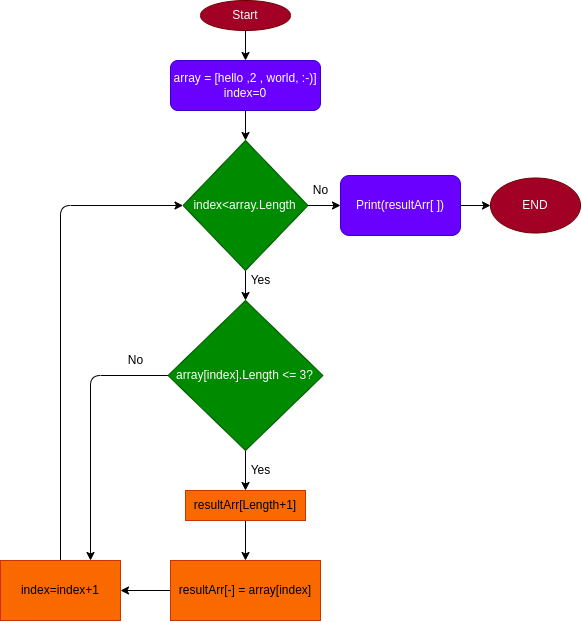

The diagram above was exported from draw.io. Its source (the exported page's mxGraphModel, read from the mxfile embedded in the PNG):
<mxGraphModel dx="1656" dy="420" grid="1" gridSize="10" guides="1" tooltips="1" connect="1" arrows="1" fold="1" page="1" pageScale="1" pageWidth="850" pageHeight="1100" math="0" shadow="0">
  <root>
    <mxCell id="0" />
    <mxCell id="1" parent="0" />
    <mxCell id="5" value="" style="edgeStyle=none;html=1;" edge="1" parent="1" source="2" target="3">
      <mxGeometry relative="1" as="geometry" />
    </mxCell>
    <mxCell id="2" value="Start&lt;br&gt;" style="ellipse;whiteSpace=wrap;html=1;fillColor=#a20025;fontColor=#ffffff;strokeColor=#6F0000;" vertex="1" parent="1">
      <mxGeometry x="80" y="10" width="90" height="30" as="geometry" />
    </mxCell>
    <mxCell id="7" value="" style="edgeStyle=none;html=1;" edge="1" parent="1" source="3" target="6">
      <mxGeometry relative="1" as="geometry" />
    </mxCell>
    <mxCell id="3" value="array = [hello ,2 , world, :-)]&lt;br&gt;index=0" style="rounded=1;whiteSpace=wrap;html=1;fillColor=#6a00ff;fontColor=#ffffff;strokeColor=#3700CC;" vertex="1" parent="1">
      <mxGeometry x="50" y="70" width="150" height="50" as="geometry" />
    </mxCell>
    <mxCell id="9" value="" style="edgeStyle=none;html=1;" edge="1" parent="1" source="6" target="8">
      <mxGeometry relative="1" as="geometry" />
    </mxCell>
    <mxCell id="22" value="" style="edgeStyle=none;html=1;" edge="1" parent="1" source="6" target="21">
      <mxGeometry relative="1" as="geometry" />
    </mxCell>
    <mxCell id="6" value="index&amp;lt;array.Length" style="rhombus;whiteSpace=wrap;html=1;fillColor=#008a00;fontColor=#ffffff;strokeColor=#005700;" vertex="1" parent="1">
      <mxGeometry x="62.5" y="150" width="125" height="130" as="geometry" />
    </mxCell>
    <mxCell id="12" value="" style="edgeStyle=none;html=1;" edge="1" parent="1" source="8" target="11">
      <mxGeometry relative="1" as="geometry" />
    </mxCell>
    <mxCell id="19" style="edgeStyle=none;html=1;entryX=0.75;entryY=0;entryDx=0;entryDy=0;" edge="1" parent="1" source="8" target="16">
      <mxGeometry relative="1" as="geometry">
        <Array as="points">
          <mxPoint x="-30" y="385" />
        </Array>
      </mxGeometry>
    </mxCell>
    <mxCell id="8" value="array[index].Length &amp;lt;= 3?" style="rhombus;whiteSpace=wrap;html=1;fillColor=#008a00;fontColor=#ffffff;strokeColor=#005700;" vertex="1" parent="1">
      <mxGeometry x="47.5" y="310" width="155" height="150" as="geometry" />
    </mxCell>
    <mxCell id="10" value="Yes" style="text;html=1;align=center;verticalAlign=middle;resizable=0;points=[];autosize=1;strokeColor=none;fillColor=none;" vertex="1" parent="1">
      <mxGeometry x="120" y="280" width="40" height="20" as="geometry" />
    </mxCell>
    <mxCell id="15" value="" style="edgeStyle=none;html=1;" edge="1" parent="1" source="11" target="14">
      <mxGeometry relative="1" as="geometry" />
    </mxCell>
    <mxCell id="11" value="resultArr[Length+1]" style="rounded=0;whiteSpace=wrap;html=1;fillColor=#fa6800;fontColor=#000000;strokeColor=#C73500;" vertex="1" parent="1">
      <mxGeometry x="65" y="500" width="120" height="30" as="geometry" />
    </mxCell>
    <mxCell id="13" value="Yes" style="text;html=1;align=center;verticalAlign=middle;resizable=0;points=[];autosize=1;strokeColor=none;fillColor=none;" vertex="1" parent="1">
      <mxGeometry x="120" y="470" width="40" height="20" as="geometry" />
    </mxCell>
    <mxCell id="17" value="" style="edgeStyle=none;html=1;" edge="1" parent="1" source="14" target="16">
      <mxGeometry relative="1" as="geometry" />
    </mxCell>
    <mxCell id="14" value="resultArr[-] = array[index]" style="rounded=0;whiteSpace=wrap;html=1;fillColor=#fa6800;fontColor=#000000;strokeColor=#C73500;" vertex="1" parent="1">
      <mxGeometry x="50" y="570" width="150" height="60" as="geometry" />
    </mxCell>
    <mxCell id="18" style="edgeStyle=none;html=1;entryX=0;entryY=0.5;entryDx=0;entryDy=0;" edge="1" parent="1" source="16" target="6">
      <mxGeometry relative="1" as="geometry">
        <Array as="points">
          <mxPoint x="-60" y="215" />
        </Array>
      </mxGeometry>
    </mxCell>
    <mxCell id="16" value="index=index+1" style="rounded=0;whiteSpace=wrap;html=1;fillColor=#fa6800;fontColor=#000000;strokeColor=#C73500;" vertex="1" parent="1">
      <mxGeometry x="-120" y="570" width="120" height="60" as="geometry" />
    </mxCell>
    <mxCell id="20" value="No" style="text;html=1;align=center;verticalAlign=middle;resizable=0;points=[];autosize=1;strokeColor=none;fillColor=none;" vertex="1" parent="1">
      <mxGeometry y="360" width="30" height="20" as="geometry" />
    </mxCell>
    <mxCell id="25" value="" style="edgeStyle=none;html=1;" edge="1" parent="1" source="21" target="24">
      <mxGeometry relative="1" as="geometry" />
    </mxCell>
    <mxCell id="21" value="Print(resultArr[ ])" style="rounded=1;whiteSpace=wrap;html=1;fillColor=#6a00ff;fontColor=#ffffff;strokeColor=#3700CC;" vertex="1" parent="1">
      <mxGeometry x="220" y="185" width="120" height="60" as="geometry" />
    </mxCell>
    <mxCell id="23" value="No" style="text;html=1;align=center;verticalAlign=middle;resizable=0;points=[];autosize=1;strokeColor=none;fillColor=none;" vertex="1" parent="1">
      <mxGeometry x="185" y="190" width="30" height="20" as="geometry" />
    </mxCell>
    <mxCell id="24" value="END" style="ellipse;whiteSpace=wrap;html=1;fillColor=#a20025;fontColor=#ffffff;strokeColor=#6F0000;" vertex="1" parent="1">
      <mxGeometry x="370" y="187.5" width="90" height="55" as="geometry" />
    </mxCell>
  </root>
</mxGraphModel>